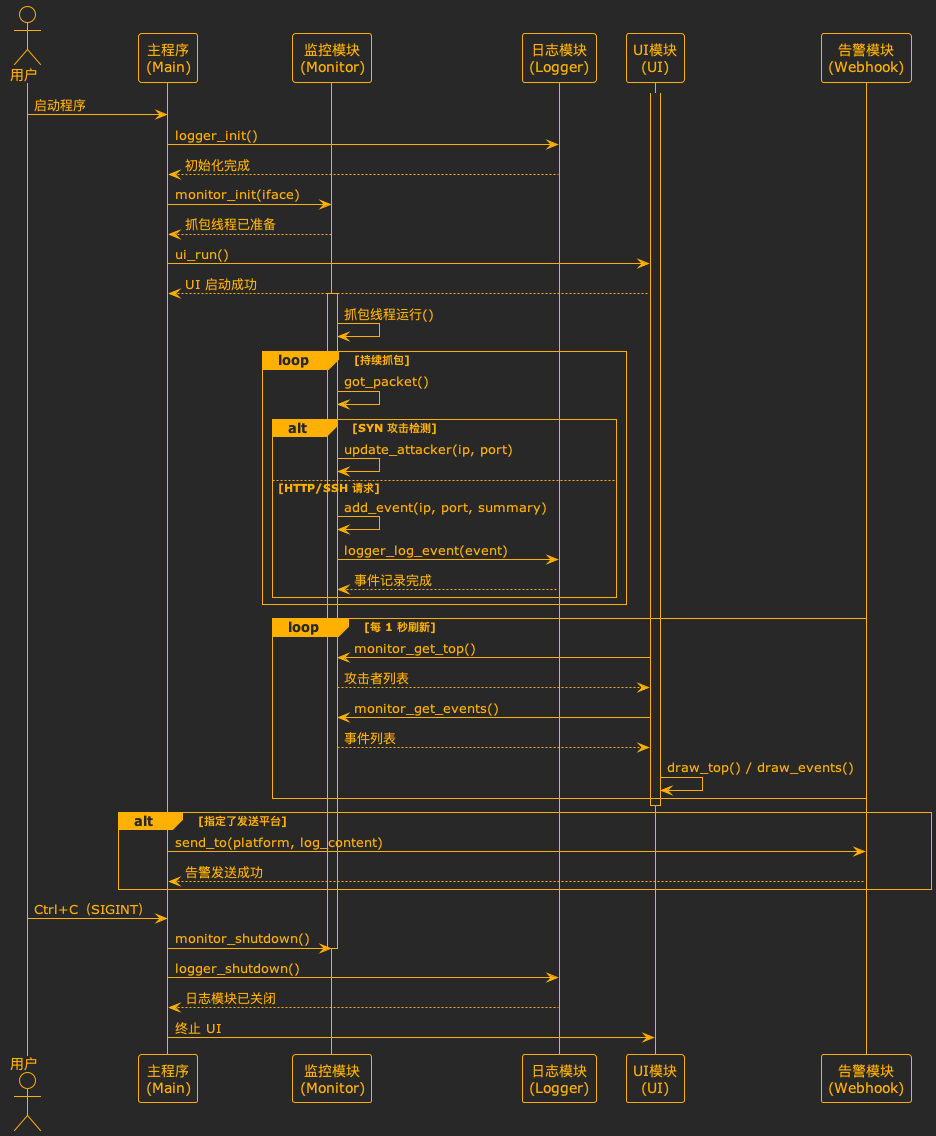

The diagram above was rendered by PlantUML. Its source (embedded in the PNG):
@startuml
!theme crt-amber

' 参与者定义
actor 用户
participant "主程序\n(Main)" as main
participant "监控模块\n(Monitor)" as monitor
participant "日志模块\n(Logger)" as logger
participant "UI模块\n(UI)" as ui
participant "告警模块\n(Webhook)" as webhook

' 初始化阶段
用户 -> main: 启动程序
main -> logger: logger_init()
logger --> main: 初始化完成
main -> monitor: monitor_init(iface)
monitor --> main: 抓包线程已准备
main -> ui: ui_run()
ui --> main: UI 启动成功

' 抓包与事件处理（激活 monitor）
activate monitor
monitor -> monitor: 抓包线程运行()
loop 持续抓包
  monitor -> monitor: got_packet()
  alt SYN 攻击检测
    monitor -> monitor: update_attacker(ip, port)
  else HTTP/SSH 请求
    monitor -> monitor: add_event(ip, port, summary)
    monitor -> logger: logger_log_event(event)
    logger --> monitor: 事件记录完成
  end
end
' 注意：这里 monitor 保持激活状态直到 shutdown

' UI 更新（单独激活 ui）
activate ui
loop 每 1 秒刷新
  ui -> monitor: monitor_get_top()
  monitor --> ui: 攻击者列表
  ui -> monitor: monitor_get_events()
  monitor --> ui: 事件列表
  ui -> ui: draw_top() / draw_events()
end
deactivate ui

' 告警发送（可选路径）
alt 指定了发送平台
  main -> webhook: send_to(platform, log_content)
  webhook --> main: 告警发送成功
end

' 关闭阶段（顺序关闭组件）
用户 -> main: Ctrl+C（SIGINT）
main -> monitor: monitor_shutdown()
deactivate monitor
main -> logger: logger_shutdown()
logger --> main: 日志模块已关闭
main -> ui: 终止 UI
@enduml